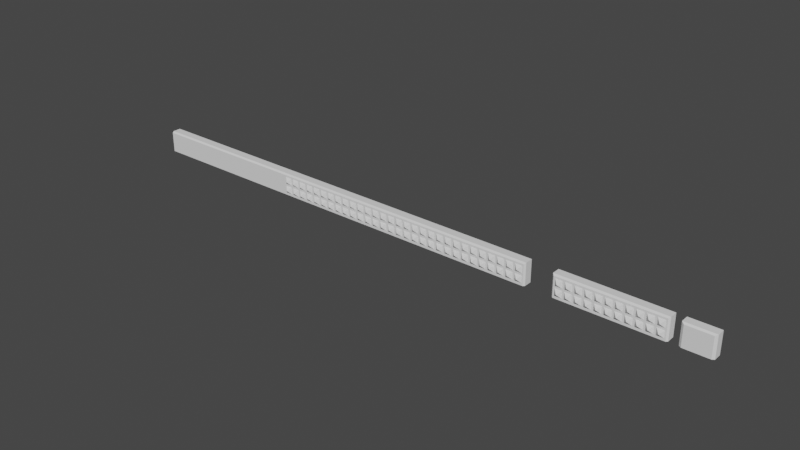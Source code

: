 # Source: Tembok.blend  (saved by Blender 3.1.7; exported with 4.5.12 LTS)
import bpy
from mathutils import Matrix  # noqa: F401  (used for matrix-valued properties, if any)

bpy.ops.wm.read_factory_settings(use_empty=True)
scene = bpy.context.scene
scene.name = 'Scene'

# ---- collections
col_collection = bpy.data.collections.new('Collection'); scene.collection.children.link(col_collection)

# ---- world
world_world = bpy.data.worlds.new('World'); scene.world = world_world
world_world.use_nodes = True; world_world.node_tree.nodes.clear()
_N = world_world.node_tree.nodes; _L = world_world.node_tree.links
n0 = _N.new('ShaderNodeOutputWorld'); n0.name = 'World Output'; n0.location = (300, 300)
n1 = _N.new('ShaderNodeBackground'); n1.name = 'Background'; n1.location = (10, 300)
n1.inputs[0].default_value = (0.05088, 0.05088, 0.05088, 1.0)
_L.new(n1.outputs[0], n0.inputs[0])
n0.is_active_output = True
world_world.color = (0.05088, 0.05088, 0.05088)
world_world.use_sun_shadow = False
world_world.sun_shadow_jitter_overblur = 0.0

# ---- meshes
me_cube = bpy.data.meshes.new('Cube')
me_cube.from_pydata([(-45.71, -1.0, -2.224), (-45.71, 1.0, -2.224), (-45.71, -1.0, 1.535), (-45.71, -0.7341, 1.801), (-45.71, 0.7341, 1.801), (-45.71, 1.0, 1.535), (35.0, -0.7341, -2.224), (34.73, -1.0, -2.224), (34.73, -1.0, 1.535), (35.0, -0.7341, 1.801), (34.73, 1.0, -2.224), (35.0, 0.7341, -2.224), (35.0, 0.7341, 1.801), (34.73, 1.0, 1.535)], [], [(12, 4, 3, 9), (1, 10, 11, 6, 7, 0), (0, 2, 3, 4, 5, 1), (11, 12, 9, 6), (1, 5, 13, 10), (4, 12, 13, 5), (12, 11, 10, 13), (8, 7, 6, 9), (9, 3, 2, 8), (7, 8, 2, 0)])
_uv = me_cube.uv_layers.new(name='UVMap')
_uv.uv.foreach_set('vector', [0.625, 0.5332, 0.875, 0.5332, 0.875, 0.7168, 0.625, 0.7168, 0.125, 0.5, 0.3742, 0.5, 0.375, 0.5332, 0.375, 0.7168, 0.3742, 0.75, 0.125, 0.75, 0.375, 0.0, 0.6085, 0.0, 0.625, 0.03323, 0.625, 0.2168, 0.6085, 0.25, 0.375, 0.25, 0.375, 0.5332, 0.625, 0.5332, 0.625, 0.7168, 0.375, 0.7168, 0.375, 0.25, 0.6085, 0.25, 0.6085, 0.4992, 0.375, 0.4992, 0.625, 0.25, 0.625, 0.5, 0.6085, 0.4992, 0.6085, 0.25, 0.625, 0.5332, 0.375, 0.5332, 0.375, 0.4992, 0.6085, 0.4992, 0.6085, 0.7508, 0.375, 0.7508, 0.375, 0.7168, 0.625, 0.7168, 0.625, 0.75, 0.625, 1.0, 0.6085, 1.0, 0.6085, 0.7508, 0.375, 0.7508, 0.6085, 0.7508, 0.6085, 1.0, 0.375, 1.0])
me_cube.use_remesh_fix_poles = True
me_cube.use_remesh_preserve_attributes = False
me_cube.update()
me_cube_001 = bpy.data.meshes.new('Cube.001')
me_cube_001.from_pydata([(9.023e-09, -0.5172, 9.023e-09), (-0.6972, 0.1293, -0.6972), (-0.6972, 0.1293, 0.6972), (0.6972, 0.1293, -0.6972), (0.6972, 0.1293, 0.6972)], [], [(0, 2, 1), (3, 4, 0), (1, 3, 0), (4, 2, 0)])
_uv = me_cube_001.uv_layers.new(name='UVMap')
_uv.uv.foreach_set('vector', [0.625, 0.0, 0.625, 0.25, 0.375, 0.25, 0.375, 0.5, 0.625, 0.5, 0.375, 0.75, 0.125, 0.5, 0.375, 0.5, 0.125, 0.75, 0.625, 0.5, 0.875, 0.5, 0.625, 0.75])
me_cube_001.use_remesh_fix_poles = True
me_cube_001.use_remesh_preserve_attributes = False
me_cube_001.update()
me_cube_004 = bpy.data.meshes.new('Cube.004')
me_cube_004.from_pydata([(9.569, -0.7341, -2.224), (9.29, -1.0, -2.224), (9.29, -1.0, 1.535), (9.569, -0.7341, 1.801), (9.29, 1.0, -2.224), (9.569, 0.7341, -2.224), (9.569, 0.7341, 1.801), (9.29, 1.0, 1.535), (-9.569, 0.7341, -2.224), (-9.29, 1.0, -2.224), (-9.29, 1.0, 1.535), (-9.569, 0.7341, 1.801), (-9.29, -1.0, -2.224), (-9.569, -0.7341, -2.224), (-9.569, -0.7341, 1.801), (-9.29, -1.0, 1.535)], [], [(5, 6, 3, 0), (6, 5, 4, 7), (2, 1, 0, 3), (13, 14, 11, 8), (14, 13, 12, 15), (10, 9, 8, 11), (3, 6, 11, 14), (2, 3, 14, 15), (2, 15, 12, 1), (1, 12, 13, 0), (5, 0, 13, 8), (5, 8, 9, 4), (4, 9, 10, 7), (7, 10, 11, 6)])
_uv = me_cube_004.uv_layers.new(name='UVMap')
_uv.uv.foreach_set('vector', [0.375, 0.5332, 0.625, 0.5332, 0.625, 0.7168, 0.375, 0.7168, 0.625, 0.5332, 0.375, 0.5332, 0.375, 0.4992, 0.6085, 0.4992, 0.6085, 0.7508, 0.375, 0.7508, 0.375, 0.7168, 0.625, 0.7168, 0.375, 0.5332, 0.625, 0.5332, 0.625, 0.7168, 0.375, 0.7168, 0.625, 0.5332, 0.375, 0.5332, 0.375, 0.4992, 0.6085, 0.4992, 0.6085, 0.7508, 0.375, 0.7508, 0.375, 0.7168, 0.625, 0.7168, 0.625, 0.7168, 0.625, 0.5332, 0.625, 0.7168, 0.625, 0.5332, 0.6085, 0.7508, 0.625, 0.7168, 0.625, 0.5332, 0.6085, 0.4992, 0.6085, 0.7508, 0.6085, 0.4992, 0.375, 0.4992, 0.375, 0.7508, 0.375, 0.7508, 0.375, 0.4992, 0.375, 0.5332, 0.375, 0.7168, 0.375, 0.5332, 0.375, 0.7168, 0.375, 0.5332, 0.375, 0.7168, 0.375, 0.5332, 0.375, 0.7168, 0.375, 0.7508, 0.375, 0.4992, 0.375, 0.4992, 0.375, 0.7508, 0.6085, 0.7508, 0.6085, 0.4992, 0.6085, 0.4992, 0.6085, 0.7508, 0.625, 0.7168, 0.625, 0.5332])
me_cube_004.use_remesh_fix_poles = True
me_cube_004.use_remesh_preserve_attributes = False
me_cube_004.update()
me_cube_005 = bpy.data.meshes.new('Cube.005')
me_cube_005.from_pydata([(9.023e-09, -0.5172, 9.023e-09), (-0.6972, 0.1293, -0.6972), (-0.6972, 0.1293, 0.6972), (0.6972, 0.1293, -0.6972), (0.6972, 0.1293, 0.6972)], [], [(0, 2, 1), (3, 4, 0), (1, 3, 0), (4, 2, 0)])
_uv = me_cube_005.uv_layers.new(name='UVMap')
_uv.uv.foreach_set('vector', [0.625, 0.0, 0.625, 0.25, 0.375, 0.25, 0.375, 0.5, 0.625, 0.5, 0.375, 0.75, 0.125, 0.5, 0.375, 0.5, 0.125, 0.75, 0.625, 0.5, 0.875, 0.5, 0.625, 0.75])
me_cube_005.use_remesh_fix_poles = True
me_cube_005.use_remesh_preserve_attributes = False
me_cube_005.update()
me_cube_002 = bpy.data.meshes.new('Cube.002')
me_cube_002.from_pydata([(2.694, -0.7341, -2.224), (2.272, -1.0, -2.224), (2.272, -1.0, 1.535), (2.694, -0.7341, 1.801), (2.272, 1.0, -2.224), (2.694, 0.7341, -2.224), (2.694, 0.7341, 1.801), (2.272, 1.0, 1.535), (-2.694, 0.7341, -2.224), (-2.272, 1.0, -2.224), (-2.272, 1.0, 1.535), (-2.694, 0.7341, 1.801), (-2.272, -1.0, -2.224), (-2.694, -0.7341, -2.224), (-2.694, -0.7341, 1.801), (-2.272, -1.0, 1.535)], [], [(5, 6, 3, 0), (6, 5, 4, 7), (2, 1, 0, 3), (13, 14, 11, 8), (14, 13, 12, 15), (10, 9, 8, 11), (3, 6, 11, 14), (2, 3, 14, 15), (2, 15, 12, 1), (1, 12, 13, 0), (5, 0, 13, 8), (5, 8, 9, 4), (4, 9, 10, 7), (7, 10, 11, 6)])
_uv = me_cube_002.uv_layers.new(name='UVMap')
_uv.uv.foreach_set('vector', [0.375, 0.5332, 0.625, 0.5332, 0.625, 0.7168, 0.375, 0.7168, 0.625, 0.5332, 0.375, 0.5332, 0.375, 0.4992, 0.6085, 0.4992, 0.6085, 0.7508, 0.375, 0.7508, 0.375, 0.7168, 0.625, 0.7168, 0.375, 0.5332, 0.625, 0.5332, 0.625, 0.7168, 0.375, 0.7168, 0.625, 0.5332, 0.375, 0.5332, 0.375, 0.4992, 0.6085, 0.4992, 0.6085, 0.7508, 0.375, 0.7508, 0.375, 0.7168, 0.625, 0.7168, 0.625, 0.7168, 0.625, 0.5332, 0.625, 0.7168, 0.625, 0.5332, 0.6085, 0.7508, 0.625, 0.7168, 0.625, 0.5332, 0.6085, 0.4992, 0.6085, 0.7508, 0.6085, 0.4992, 0.375, 0.4992, 0.375, 0.7508, 0.375, 0.7508, 0.375, 0.4992, 0.375, 0.5332, 0.375, 0.7168, 0.375, 0.5332, 0.375, 0.7168, 0.375, 0.5332, 0.375, 0.7168, 0.375, 0.5332, 0.375, 0.7168, 0.375, 0.7508, 0.375, 0.4992, 0.375, 0.4992, 0.375, 0.7508, 0.6085, 0.7508, 0.6085, 0.4992, 0.6085, 0.4992, 0.6085, 0.7508, 0.625, 0.7168, 0.625, 0.5332])
me_cube_002.use_remesh_fix_poles = True
me_cube_002.use_remesh_preserve_attributes = False
me_cube_002.update()

# ---- objects
ob_cube = bpy.data.objects.new('Cube', me_cube)
ob_cube_001 = bpy.data.objects.new('Cube.001', me_cube_001)
ob_cube_002 = bpy.data.objects.new('Cube.002', me_cube_004)
ob_cube_003 = bpy.data.objects.new('Cube.003', me_cube_005)
ob_cube_004 = bpy.data.objects.new('Cube.004', me_cube_002)

# ---- transforms, parenting, visibility, modifiers, constraints
ob_cube.location = (0.0, 0.0, 0.0)
ob_cube_001.location = (33.85, -1.083, -1.131)
_m = ob_cube_001.modifiers.new('Array', 'ARRAY')
_m.count = 30
_m.relative_offset_displace = (-1.2, 0.0, 0.0)
_m = ob_cube_001.modifiers.new('Array.001', 'ARRAY')
_m.constant_offset_displace = (1.02, 0.0, 0.0)
_m.relative_offset_displace = (0.0, 0.0, 1.2)
ob_cube_002.location = (49.3, 0.0, 0.0)
ob_cube_003.location = (57.68, -1.083, -1.131)
_m = ob_cube_003.modifiers.new('Array', 'ARRAY')
_m.count = 11
_m.relative_offset_displace = (-1.2, 0.0, 0.0)
_m = ob_cube_003.modifiers.new('Array.001', 'ARRAY')
_m.constant_offset_displace = (1.02, 0.0, 0.0)
_m.relative_offset_displace = (0.0, 0.0, 1.2)
ob_cube_004.location = (63.18, 0.0, 0.0)

# ---- collection membership
col_collection.objects.link(ob_cube)
col_collection.objects.link(ob_cube_001)
col_collection.objects.link(ob_cube_002)
col_collection.objects.link(ob_cube_003)
col_collection.objects.link(ob_cube_004)

# ---- scene / render settings (as saved in the file)
scene.frame_start = 1; scene.frame_end = 250; scene.frame_set(1)
scene.render.engine = 'BLENDER_EEVEE_NEXT'
scene.cycles.sampling_pattern = 'TABULATED_SOBOL'
scene.cycles.use_light_tree = False
scene.view_settings.view_transform = 'Filmic'
bpy.context.view_layer.update()

# ---- added for rendering (the .blend has no active camera and no usable light): camera, sun
cam_auto = bpy.data.cameras.new('AutoCamera')
cam_auto.lens = 50.0
cam_auto.sensor_width = 36.0
cam_auto.clip_end = 1813.52
ob_auto_camera = bpy.data.objects.new('AutoCamera', cam_auto)
scene.collection.objects.link(ob_auto_camera)
ob_auto_camera.location = (113.418, -124.302, 82.4565)
ob_auto_camera.rotation_euler = (1.09748, -7.21219e-08, 0.694738)
scene.camera = ob_auto_camera
light_auto_sun = bpy.data.lights.new('AutoSun', 'SUN')
light_auto_sun.energy = 3.0
light_auto_sun.angle = 0.0523599
ob_auto_sun = bpy.data.objects.new('AutoSun', light_auto_sun)
scene.collection.objects.link(ob_auto_sun)
ob_auto_sun.rotation_euler = (0.872665, 0.174533, 0.523599)
bpy.context.view_layer.update()
